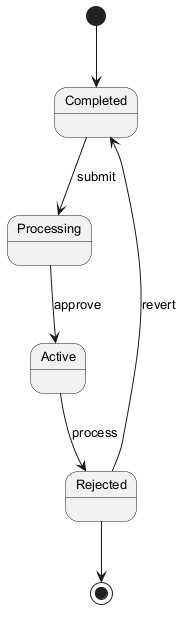

The diagram above was rendered by PlantUML. Its source (embedded in the PNG):
@startuml
skinparam backgroundColor #FFFFFF
skinparam classBackgroundColor #F3E5F5
skinparam classBorderColor #6A1B9A
skinparam defaultFontSize 13
[*] --> Completed
Completed --> Processing : submit
Processing --> Active : approve
Active --> Rejected : process
Rejected --> Completed : revert
Rejected --> [*]
@enduml